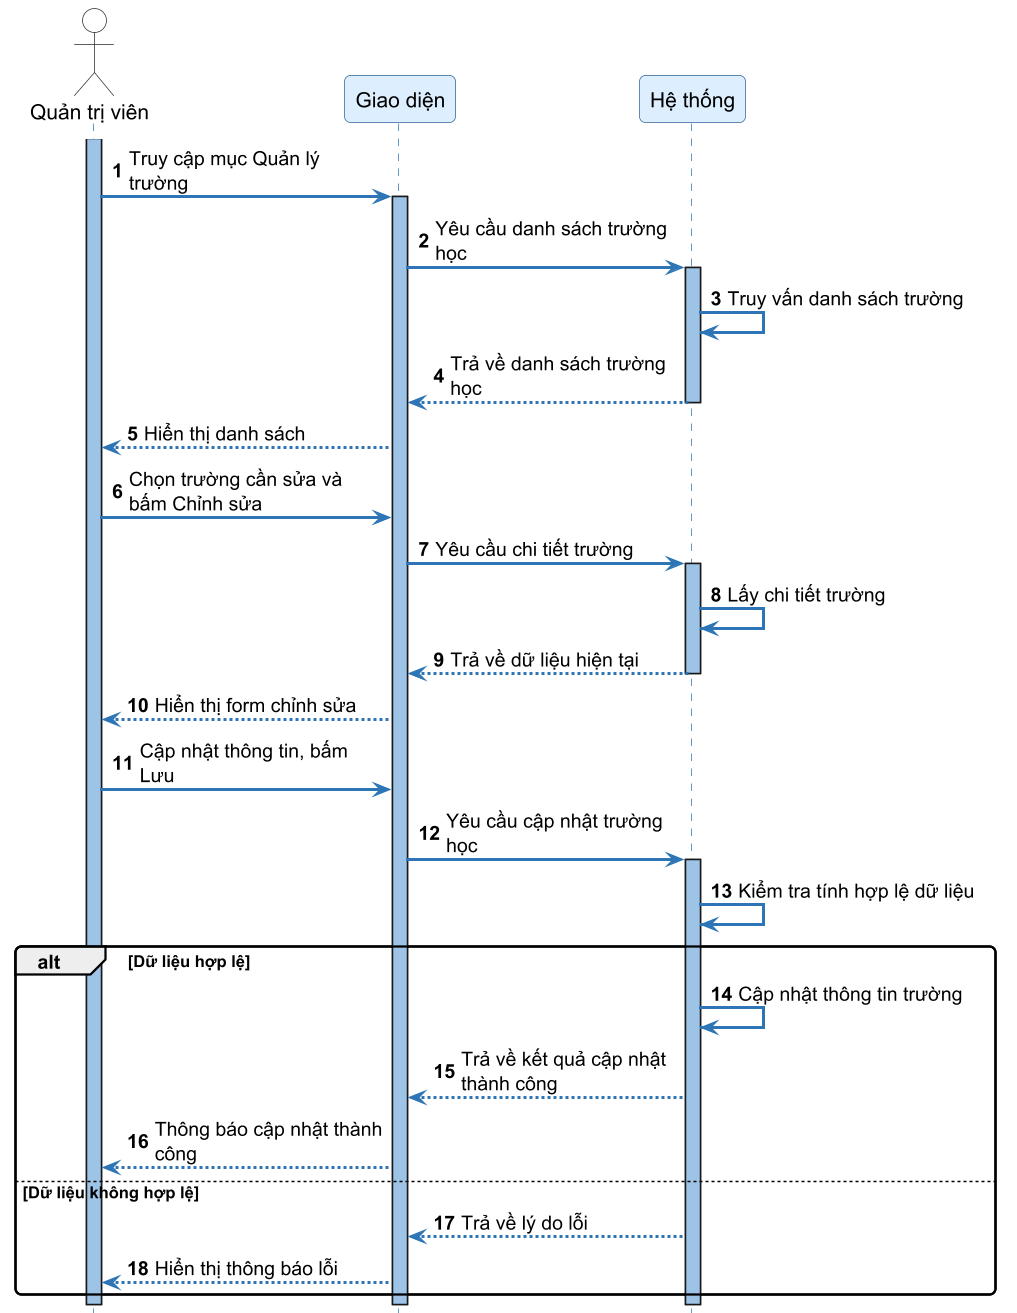

The diagram above was rendered by PlantUML. Its source (embedded in the PNG):
@startuml SD04_chinh_sua_truong_hoc
skinparamlocked dpi 144
autonumber
skinparam sequenceArrowThickness 2
skinparam roundcorner 8
skinparam maxmessagesize 160
skinparam sequence {
    ArrowColor #2E75B6
    ActorBorderColor #333333
    LifeLineBorderColor #2E75B6
    LifeLineBackgroundColor #9DC3E6
    ParticipantBorderColor #336699
    ParticipantBackgroundColor #DDEEFF
    ParticipantFontSize 14
    ParticipantFontName "DejaVu Sans"
    ActorBackgroundColor White
    ActorFontName "DejaVu Sans"
    ActorFontSize 14
    NoteBackgroundColor #FFFFCC
    NoteBorderColor #CCCC00
}
skinparam fontname "DejaVu Sans"
hide footbox

actor "Quản trị viên" as Admin
participant "Giao diện" as FE
participant "Hệ thống" as SYS

activate Admin
Admin -> FE ++ : Truy cập mục Quản lý trường
FE -> SYS ++ : Yêu cầu danh sách trường học
SYS -> SYS : Truy vấn danh sách trường
SYS --> FE -- : Trả về danh sách trường học
FE --> Admin : Hiển thị danh sách

Admin -> FE : Chọn trường cần sửa và bấm Chỉnh sửa
FE -> SYS ++ : Yêu cầu chi tiết trường
SYS -> SYS : Lấy chi tiết trường
SYS --> FE -- : Trả về dữ liệu hiện tại
FE --> Admin : Hiển thị form chỉnh sửa

Admin -> FE : Cập nhật thông tin, bấm Lưu

FE -> SYS ++ : Yêu cầu cập nhật trường học
SYS -> SYS : Kiểm tra tính hợp lệ dữ liệu

alt Dữ liệu hợp lệ
    SYS -> SYS : Cập nhật thông tin trường
    SYS --> FE : Trả về kết quả cập nhật thành công
    FE --> Admin : Thông báo cập nhật thành công
else Dữ liệu không hợp lệ
    SYS --> FE : Trả về lý do lỗi
    FE --> Admin : Hiển thị thông báo lỗi
end
deactivate SYS
deactivate FE
deactivate Admin

@enduml